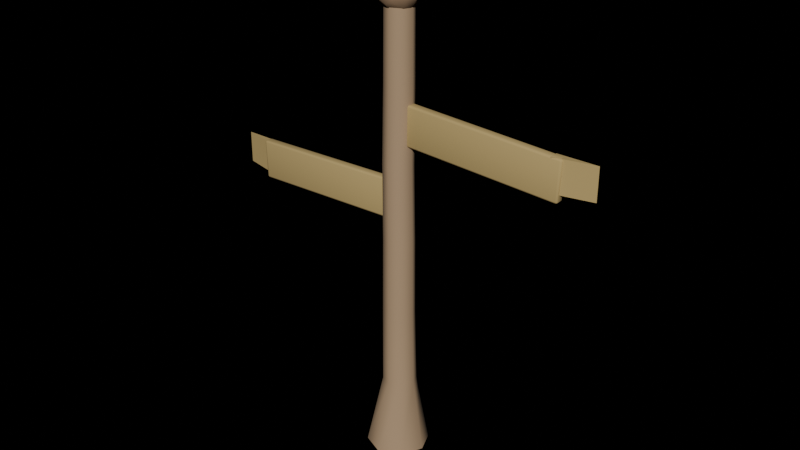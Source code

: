 # Source: prop_signpost.blend  (saved by Blender 5.2.44; exported with 4.5.12 LTS)
import bpy
from mathutils import Matrix  # noqa: F401  (used for matrix-valued properties, if any)

bpy.ops.wm.read_factory_settings(use_empty=True)
scene = bpy.context.scene
scene.name = 'Scene'

# ---- materials (node trees are filled in below, after node groups)
mat_ns_bark_light = bpy.data.materials.new('ns_bark_light')
mat_ns_bark_light.use_backface_culling = True
mat_ns_thatch = bpy.data.materials.new('ns_thatch')
mat_ns_thatch.use_backface_culling = True
mat_ns_bark = bpy.data.materials.new('ns_bark')
mat_ns_bark.use_backface_culling = True

# ---- material node trees
mat_ns_bark_light.use_nodes = True; mat_ns_bark_light.node_tree.nodes.clear()
_N = mat_ns_bark_light.node_tree.nodes; _L = mat_ns_bark_light.node_tree.links
n0 = _N.new('ShaderNodeBsdfPrincipled'); n0.name = 'Principled BSDF'; n0.location = (-200, 100)
n0.inputs[0].default_value = (0.43, 0.295, 0.175, 1.0)
n0.inputs[2].default_value = 0.92
n0.inputs[10].default_value = 0.005
n1 = _N.new('ShaderNodeOutputMaterial'); n1.name = 'Material Output'; n1.location = (200, 100)
_L.new(n0.outputs[0], n1.inputs[0])
n1.is_active_output = True
mat_ns_thatch.use_nodes = True; mat_ns_thatch.node_tree.nodes.clear()
_N = mat_ns_thatch.node_tree.nodes; _L = mat_ns_thatch.node_tree.links
n0 = _N.new('ShaderNodeBsdfPrincipled'); n0.name = 'Principled BSDF'; n0.location = (-200, 100)
n0.inputs[0].default_value = (0.52, 0.38, 0.15, 1.0)
n0.inputs[2].default_value = 0.96
n0.inputs[10].default_value = 0.005
n1 = _N.new('ShaderNodeOutputMaterial'); n1.name = 'Material Output'; n1.location = (200, 100)
_L.new(n0.outputs[0], n1.inputs[0])
n1.is_active_output = True
mat_ns_bark.use_nodes = True; mat_ns_bark.node_tree.nodes.clear()
_N = mat_ns_bark.node_tree.nodes; _L = mat_ns_bark.node_tree.links
n0 = _N.new('ShaderNodeBsdfPrincipled'); n0.name = 'Principled BSDF'; n0.location = (-200, 100)
n0.inputs[0].default_value = (0.31, 0.2, 0.115, 1.0)
n0.inputs[2].default_value = 0.94
n0.inputs[10].default_value = 0.005
n1 = _N.new('ShaderNodeOutputMaterial'); n1.name = 'Material Output'; n1.location = (200, 100)
_L.new(n0.outputs[0], n1.inputs[0])
n1.is_active_output = True

# ---- lights
light_kangsun = bpy.data.lights.new('KangSun', 'SUN')
light_kangsun.energy = 3.0

# ---- meshes
me_prop_signpost_mesh = bpy.data.meshes.new('prop_signpost_mesh')
me_prop_signpost_mesh.from_pydata([(0.1002, 0.1156, 5.053e-09), (-0.01103, 0.1617, 7.066e-09), (-0.1222, 0.1156, 5.053e-09), (-0.1683, 0.00441, 1.928e-10), (-0.1222, -0.1068, -4.668e-09), (-0.01103, -0.1528, -6.681e-09), (0.1002, -0.1068, -4.668e-09), (0.1462, 0.00441, 1.928e-10), (0.06652, 0.05699, 0.3833), (0.006803, 0.08173, 0.3833), (-0.05291, 0.05699, 0.3833), (-0.07764, -0.002721, 0.3833), (-0.05291, -0.06243, 0.3833), (0.006803, -0.08717, 0.3833), (0.06652, -0.06243, 0.3833), (0.09125, -0.002721, 0.3833), (0.05731, 0.05627, 0.7667), (0.000745, 0.0797, 0.7667), (-0.05582, 0.05627, 0.7667), (-0.07925, -0.0002981, 0.7667), (-0.05582, -0.05687, 0.7667), (0.000745, -0.0803, 0.7667), (0.05731, -0.05687, 0.7667), (0.08075, -0.0002981, 0.7667), (0.05671, 0.05404, 1.15), (0.001911, 0.07674, 1.15), (-0.05289, 0.05404, 1.15), (-0.07559, -0.0007643, 1.15), (-0.05289, -0.05557, 1.15), (0.001911, -0.07826, 1.15), (0.05671, -0.05557, 1.15), (0.07941, -0.0007643, 1.15), (0.04832, 0.05492, 1.533), (-0.004711, 0.07688, 1.533), (-0.05774, 0.05492, 1.533), (-0.07971, 0.001884, 1.533), (-0.05774, -0.05115, 1.533), (-0.004711, -0.07312, 1.533), (0.04832, -0.05115, 1.533), (0.07029, 0.001884, 1.533), (0.05427, 0.05006, 1.917), (0.003007, 0.0713, 1.917), (-0.04826, 0.05006, 1.917), (-0.06949, -0.001203, 1.917), (-0.04826, -0.05247, 1.917), (0.003007, -0.0737, 1.917), (0.05427, -0.05247, 1.917), (0.07551, -0.001203, 1.917), (0.05511, 0.04725, 2.3), (0.005609, 0.06776, 2.3), (-0.04389, 0.04725, 2.3), (-0.06439, -0.002244, 2.3), (-0.04389, -0.05174, 2.3), (0.005609, -0.07224, 2.3), (0.05511, -0.05174, 2.3), (0.07561, -0.002244, 2.3), (-0.01383, 0.0125, 1.651), (-0.003842, 0.0225, 1.65), (-0.004323, 0.0125, 1.64), (-0.0109, 0.01957, 1.651), (-0.009886, 0.01827, 1.645), (-0.004182, 0.01957, 1.643), (-0.01124, 0.0125, 1.644), (0.8452, 0.0125, 1.609), (0.8347, 0.0125, 1.6), (0.8352, 0.0225, 1.61), (0.8419, 0.0125, 1.603), (0.8407, 0.01827, 1.604), (0.8348, 0.01957, 1.603), (0.8422, 0.01957, 1.61), (0.8443, 0.0125, 1.8), (0.8538, 0.0125, 1.789), (0.8438, 0.0225, 1.79), (0.8512, 0.0125, 1.796), (0.8499, 0.01827, 1.795), (0.8509, 0.01957, 1.789), (0.8442, 0.01957, 1.797), (-0.005175, 0.0125, 1.831), (0.005295, 0.0125, 1.84), (0.004814, 0.0225, 1.83), (-0.001909, 0.0125, 1.837), (-0.0006753, 0.01827, 1.836), (0.005154, 0.01957, 1.837), (-0.002249, 0.01957, 1.83), (-0.004323, -0.0125, 1.64), (-0.003842, -0.0225, 1.65), (-0.01383, -0.0125, 1.651), (-0.004182, -0.01957, 1.643), (-0.009886, -0.01827, 1.645), (-0.0109, -0.01957, 1.651), (-0.01124, -0.0125, 1.644), (0.8347, -0.0125, 1.6), (0.8452, -0.0125, 1.609), (0.8352, -0.0225, 1.61), (0.8419, -0.0125, 1.603), (0.8407, -0.01827, 1.604), (0.8422, -0.01957, 1.61), (0.8348, -0.01957, 1.603), (0.8538, -0.0125, 1.789), (0.8443, -0.0125, 1.8), (0.8438, -0.0225, 1.79), (0.8512, -0.0125, 1.796), (0.8499, -0.01827, 1.795), (0.8442, -0.01957, 1.797), (0.8509, -0.01957, 1.789), (0.005295, -0.0125, 1.84), (-0.005175, -0.0125, 1.831), (0.004814, -0.0225, 1.83), (-0.001909, -0.0125, 1.837), (-0.0006753, -0.01827, 1.836), (-0.002249, -0.01957, 1.83), (0.005154, -0.01957, 1.837), (1.0, 0.0225, 1.64), (1.0, 0.0225, 1.8), (0.8, 0.0225, 1.8), (0.8, 0.0225, 1.64), (0.8, -0.0225, 1.64), (0.8, -0.0225, 1.8), (-0.8471, 0.0125, 1.237), (-0.8371, 0.0225, 1.238), (-0.8368, 0.0125, 1.228), (-0.8442, 0.01957, 1.237), (-0.8427, 0.01827, 1.232), (-0.8369, 0.01957, 1.231), (-0.844, 0.0125, 1.23), (0.01248, 0.0125, 1.263), (0.002783, 0.0125, 1.253), (0.002486, 0.0225, 1.263), (0.009764, 0.0125, 1.256), (0.008428, 0.01827, 1.257), (0.002696, 0.01957, 1.255), (0.009554, 0.01957, 1.263), (-0.003153, 0.0125, 1.452), (0.007139, 0.0125, 1.443), (-0.002856, 0.0225, 1.442), (0.004002, 0.0125, 1.45), (0.002743, 0.01827, 1.448), (0.004212, 0.01957, 1.443), (-0.003066, 0.01957, 1.449), (-0.8525, 0.0125, 1.417), (-0.8428, 0.0125, 1.427), (-0.8425, 0.0225, 1.417), (-0.8498, 0.0125, 1.424), (-0.8484, 0.01827, 1.423), (-0.8427, 0.01957, 1.425), (-0.8496, 0.01957, 1.417), (-0.8368, -0.0125, 1.228), (-0.8371, -0.0225, 1.238), (-0.8471, -0.0125, 1.237), (-0.8369, -0.01957, 1.231), (-0.8427, -0.01827, 1.232), (-0.8442, -0.01957, 1.237), (-0.844, -0.0125, 1.23), (0.002783, -0.0125, 1.253), (0.01248, -0.0125, 1.263), (0.002486, -0.0225, 1.263), (0.009764, -0.0125, 1.256), (0.008428, -0.01827, 1.257), (0.009554, -0.01957, 1.263), (0.002696, -0.01957, 1.255), (0.007139, -0.0125, 1.443), (-0.003153, -0.0125, 1.452), (-0.002856, -0.0225, 1.442), (0.004002, -0.0125, 1.45), (0.002743, -0.01827, 1.448), (-0.003066, -0.01957, 1.449), (0.004212, -0.01957, 1.443), (-0.8428, -0.0125, 1.427), (-0.8525, -0.0125, 1.417), (-0.8425, -0.0225, 1.417), (-0.8498, -0.0125, 1.424), (-0.8484, -0.01827, 1.423), (-0.8496, -0.01957, 1.417), (-0.8427, -0.01957, 1.425), (-1.0, 0.0225, 1.42), (-1.0, 0.0225, 1.26), (-0.8, 0.0225, 1.26), (-0.8, 0.0225, 1.42), (-0.8, -0.0225, 1.42), (-0.8, -0.0225, 1.26), (0.0, -0.105, 2.34), (0.0525, -0.09093, 2.34), (0.03712, -0.09093, 2.377), (3.215e-18, -0.09093, 2.392), (-0.03712, -0.09093, 2.377), (-0.0525, -0.09093, 2.34), (-0.03712, -0.09093, 2.303), (-9.644e-18, -0.09093, 2.287), (0.03712, -0.09093, 2.303), (0.09093, -0.0525, 2.34), (0.0643, -0.0525, 2.404), (5.568e-18, -0.0525, 2.431), (-0.0643, -0.0525, 2.404), (-0.09093, -0.0525, 2.34), (-0.0643, -0.0525, 2.276), (-1.67e-17, -0.0525, 2.249), (0.0643, -0.0525, 2.276), (0.105, -1.023e-07, 2.34), (0.07425, -1.055e-07, 2.414), (6.429e-18, -1.069e-07, 2.445), (-0.07425, -1.055e-07, 2.414), (-0.105, -1.023e-07, 2.34), (-0.07425, -9.904e-08, 2.266), (-1.929e-17, -9.769e-08, 2.235), (0.07425, -9.904e-08, 2.266), (0.09093, 0.0525, 2.34), (0.0643, 0.0525, 2.404), (5.568e-18, 0.0525, 2.431), (-0.0643, 0.0525, 2.404), (-0.09093, 0.0525, 2.34), (-0.0643, 0.0525, 2.276), (-1.67e-17, 0.0525, 2.249), (0.0643, 0.0525, 2.276), (0.0525, 0.09093, 2.34), (0.03712, 0.09093, 2.377), (3.215e-18, 0.09093, 2.392), (-0.03712, 0.09093, 2.377), (-0.0525, 0.09093, 2.34), (-0.03712, 0.09093, 2.303), (-9.644e-18, 0.09093, 2.287), (0.03712, 0.09093, 2.303), (0.0, 0.105, 2.34)], [], [(0, 1, 9, 8), (1, 2, 10, 9), (2, 3, 11, 10), (3, 4, 12, 11), (4, 5, 13, 12), (5, 6, 14, 13), (6, 7, 15, 14), (7, 0, 8, 15), (8, 9, 17, 16), (9, 10, 18, 17), (10, 11, 19, 18), (11, 12, 20, 19), (12, 13, 21, 20), (13, 14, 22, 21), (14, 15, 23, 22), (15, 8, 16, 23), (16, 17, 25, 24), (17, 18, 26, 25), (18, 19, 27, 26), (19, 20, 28, 27), (20, 21, 29, 28), (21, 22, 30, 29), (22, 23, 31, 30), (23, 16, 24, 31), (24, 25, 33, 32), (25, 26, 34, 33), (26, 27, 35, 34), (27, 28, 36, 35), (28, 29, 37, 36), (29, 30, 38, 37), (30, 31, 39, 38), (31, 24, 32, 39), (32, 33, 41, 40), (33, 34, 42, 41), (34, 35, 43, 42), (35, 36, 44, 43), (36, 37, 45, 44), (37, 38, 46, 45), (38, 39, 47, 46), (39, 32, 40, 47), (40, 41, 49, 48), (41, 42, 50, 49), (42, 43, 51, 50), (43, 44, 52, 51), (44, 45, 53, 52), (45, 46, 54, 53), (46, 47, 55, 54), (47, 40, 48, 55), (7, 6, 5, 4, 3, 2, 1, 0), (48, 49, 50, 51, 52, 53, 54, 55), (56, 59, 60, 62), (57, 61, 60, 59), (58, 62, 60, 61), (63, 66, 67, 69), (64, 68, 67, 66), (65, 69, 67, 68), (70, 73, 74, 76), (71, 75, 74, 73), (72, 76, 74, 75), (77, 80, 81, 83), (78, 82, 81, 80), (79, 83, 81, 82), (84, 87, 88, 90), (85, 89, 88, 87), (86, 90, 88, 89), (91, 94, 95, 97), (92, 96, 95, 94), (93, 97, 95, 96), (98, 101, 102, 104), (99, 103, 102, 101), (100, 104, 102, 103), (105, 108, 109, 111), (106, 110, 109, 108), (107, 111, 109, 110), (56, 77, 83, 59), (59, 83, 79, 57), (72, 79, 82, 76), (76, 82, 78, 70), (65, 72, 75, 69), (69, 75, 71, 63), (57, 65, 68, 61), (61, 68, 64, 58), (84, 91, 97, 87), (87, 97, 93, 85), (92, 98, 104, 96), (96, 104, 100, 93), (99, 105, 111, 103), (103, 111, 107, 100), (85, 107, 110, 89), (89, 110, 106, 86), (63, 92, 94, 66), (66, 94, 91, 64), (58, 84, 90, 62), (62, 90, 86, 56), (77, 106, 108, 80), (80, 108, 105, 78), (70, 99, 101, 73), (73, 101, 98, 71), (86, 106, 77, 56), (79, 72, 65, 57), (64, 91, 84, 58), (71, 98, 92, 63), (78, 105, 99, 70), (93, 100, 107, 85), (115, 114, 113, 112), (116, 117, 114, 115), (113, 117, 116, 112), (116, 115, 112), (114, 117, 113), (118, 121, 122, 124), (119, 123, 122, 121), (120, 124, 122, 123), (125, 128, 129, 131), (126, 130, 129, 128), (127, 131, 129, 130), (132, 135, 136, 138), (133, 137, 136, 135), (134, 138, 136, 137), (139, 142, 143, 145), (140, 144, 143, 142), (141, 145, 143, 144), (146, 149, 150, 152), (147, 151, 150, 149), (148, 152, 150, 151), (153, 156, 157, 159), (154, 158, 157, 156), (155, 159, 157, 158), (160, 163, 164, 166), (161, 165, 164, 163), (162, 166, 164, 165), (167, 170, 171, 173), (168, 172, 171, 170), (169, 173, 171, 172), (118, 139, 145, 121), (121, 145, 141, 119), (134, 141, 144, 138), (138, 144, 140, 132), (127, 134, 137, 131), (131, 137, 133, 125), (119, 127, 130, 123), (123, 130, 126, 120), (146, 153, 159, 149), (149, 159, 155, 147), (154, 160, 166, 158), (158, 166, 162, 155), (161, 167, 173, 165), (165, 173, 169, 162), (147, 169, 172, 151), (151, 172, 168, 148), (125, 154, 156, 128), (128, 156, 153, 126), (120, 146, 152, 124), (124, 152, 148, 118), (139, 168, 170, 142), (142, 170, 167, 140), (132, 161, 163, 135), (135, 163, 160, 133), (148, 168, 139, 118), (141, 134, 127, 119), (126, 153, 146, 120), (133, 160, 154, 125), (140, 167, 161, 132), (155, 162, 169, 147), (177, 176, 175, 174), (178, 179, 176, 177), (175, 179, 178, 174), (178, 177, 174), (176, 179, 175), (180, 181, 182), (180, 182, 183), (180, 183, 184), (180, 184, 185), (180, 185, 186), (180, 186, 187), (180, 187, 188), (180, 188, 181), (181, 189, 190, 182), (182, 190, 191, 183), (183, 191, 192, 184), (184, 192, 193, 185), (185, 193, 194, 186), (186, 194, 195, 187), (187, 195, 196, 188), (188, 196, 189, 181), (189, 197, 198, 190), (190, 198, 199, 191), (191, 199, 200, 192), (192, 200, 201, 193), (193, 201, 202, 194), (194, 202, 203, 195), (195, 203, 204, 196), (196, 204, 197, 189), (197, 205, 206, 198), (198, 206, 207, 199), (199, 207, 208, 200), (200, 208, 209, 201), (201, 209, 210, 202), (202, 210, 211, 203), (203, 211, 212, 204), (204, 212, 205, 197), (205, 213, 214, 206), (206, 214, 215, 207), (207, 215, 216, 208), (208, 216, 217, 209), (209, 217, 218, 210), (210, 218, 219, 211), (211, 219, 220, 212), (212, 220, 213, 205), (221, 214, 213), (221, 215, 214), (221, 216, 215), (221, 217, 216), (221, 218, 217), (221, 219, 218), (221, 220, 219), (221, 213, 220)])
me_prop_signpost_mesh.polygons.foreach_set('use_smooth', [True] * 216)
me_prop_signpost_mesh.polygons.foreach_set('material_index', [0, 0, 0, 0, 0, 0, 0, 0, 0, 0, 0, 0, 0, 0, 0, 0, 0, 0, 0, 0, 0, 0, 0, 0, 0, 0, 0, 0, 0, 0, 0, 0, 0, 0, 0, 0, 0, 0, 0, 0, 0, 0, 0, 0, 0, 0, 0, 0, 0, 0, 1, 1, 1, 1, 1, 1, 1, 1, 1, 1, 1, 1, 1, 1, 1, 1, 1, 1, 1, 1, 1, 1, 1, 1, 1, 1, 1, 1, 1, 1, 1, 1, 1, 1, 1, 1, 1, 1, 1, 1, 1, 1, 1, 1, 1, 1, 1, 1, 1, 1, 1, 1, 1, 1, 1, 1, 1, 1, 1, 1, 1, 1, 1, 1, 1, 1, 1, 1, 1, 1, 1, 1, 1, 1, 1, 1, 1, 1, 1, 1, 1, 1, 1, 1, 1, 1, 1, 1, 1, 1, 1, 1, 1, 1, 1, 1, 1, 1, 1, 1, 1, 1, 1, 1, 1, 1, 1, 1, 1, 1, 1, 1, 1, 1, 1, 1, 1, 1, 2, 2, 2, 2, 2, 2, 2, 2, 2, 2, 2, 2, 2, 2, 2, 2, 2, 2, 2, 2, 2, 2, 2, 2, 2, 2, 2, 2, 2, 2, 2, 2, 2, 2, 2, 2, 2, 2, 2, 2, 2, 2, 2, 2, 2, 2, 2, 2])
_k = set([(0, 1), (0, 7), (1, 2), (2, 3), (3, 4), (4, 5), (5, 6), (6, 7), (48, 49), (48, 55), (49, 50), (50, 51), (51, 52), (52, 53), (53, 54), (54, 55), (112, 113), (112, 115), (112, 116), (113, 114), (113, 117), (114, 115), (114, 117), (115, 116), (116, 117), (174, 175), (174, 177), (174, 178), (175, 176), (175, 179), (176, 177), (176, 179), (177, 178), (178, 179)])
me_prop_signpost_mesh.attributes.new('sharp_edge', 'BOOLEAN', 'EDGE').data.foreach_set('value', [ (min(e.vertices), max(e.vertices)) in _k for e in me_prop_signpost_mesh.edges])
_uv = me_prop_signpost_mesh.uv_layers.new(name='UVMap')
_uv.uv.foreach_set('vector', [0.7003, 0.5, 0.4779, 0.5, 0.5136, 1.267, 0.633, 1.267, 0.4779, 0.5, 0.2556, 0.5, 0.3942, 1.267, 0.5136, 1.267, 0.5, 0.2688, 0.5, 0.4912, 1.267, 0.5054, 1.267, 0.386, 0.5, 0.4912, 0.5, 0.7136, 1.267, 0.6249, 1.267, 0.5054, 0.2556, 0.5, 0.4779, 0.5, 0.5136, 1.267, 0.3942, 1.267, 0.4779, 0.5, 0.7003, 0.5, 0.633, 1.267, 0.5136, 1.267, 0.5, 0.7136, 0.5, 0.4912, 1.267, 0.5054, 1.267, 0.6249, 0.5, 0.4912, 0.5, 0.2688, 1.267, 0.386, 1.267, 0.5054, 0.633, 1.267, 0.5136, 1.267, 0.5015, 2.033, 0.6146, 2.033, 0.5136, 1.267, 0.3942, 1.267, 0.3884, 2.033, 0.5015, 2.033, 1.267, 0.386, 1.267, 0.5054, 2.033, 0.5006, 2.033, 0.3875, 1.267, 0.5054, 1.267, 0.6249, 2.033, 0.6137, 2.033, 0.5006, 0.3942, 1.267, 0.5136, 1.267, 0.5015, 2.033, 0.3884, 2.033, 0.5136, 1.267, 0.633, 1.267, 0.6146, 2.033, 0.5015, 2.033, 1.267, 0.6249, 1.267, 0.5054, 2.033, 0.5006, 2.033, 0.6137, 1.267, 0.5054, 1.267, 0.386, 2.033, 0.3875, 2.033, 0.5006, 0.6146, 2.033, 0.5015, 2.033, 0.5038, 2.8, 0.6134, 2.8, 0.5015, 2.033, 0.3884, 2.033, 0.3942, 2.8, 0.5038, 2.8, 2.033, 0.3875, 2.033, 0.5006, 2.8, 0.5015, 2.8, 0.3919, 2.033, 0.5006, 2.033, 0.6137, 2.8, 0.6111, 2.8, 0.5015, 0.3884, 2.033, 0.5015, 2.033, 0.5038, 2.8, 0.3942, 2.8, 0.5015, 2.033, 0.6146, 2.033, 0.6134, 2.8, 0.5038, 2.8, 2.033, 0.6137, 2.033, 0.5006, 2.8, 0.5015, 2.8, 0.6111, 2.033, 0.5006, 2.033, 0.3875, 2.8, 0.3919, 2.8, 0.5015, 0.6134, 2.8, 0.5038, 2.8, 0.4906, 3.567, 0.5966, 3.567, 0.5038, 2.8, 0.3942, 2.8, 0.3845, 3.567, 0.4906, 3.567, 2.8, 0.3919, 2.8, 0.5015, 3.567, 0.4962, 3.567, 0.3902, 2.8, 0.5015, 2.8, 0.6111, 3.567, 0.6023, 3.567, 0.4962, 0.3942, 2.8, 0.5038, 2.8, 0.4906, 3.567, 0.3845, 3.567, 0.5038, 2.8, 0.6134, 2.8, 0.5966, 3.567, 0.4906, 3.567, 2.8, 0.6111, 2.8, 0.5015, 3.567, 0.4962, 3.567, 0.6023, 2.8, 0.5015, 2.8, 0.3919, 3.567, 0.3902, 3.567, 0.4962, 0.5966, 3.567, 0.4906, 3.567, 0.506, 4.333, 0.6085, 4.333, 0.4906, 3.567, 0.3845, 3.567, 0.4035, 4.333, 0.506, 4.333, 3.567, 0.3902, 3.567, 0.4962, 4.333, 0.5024, 4.333, 0.3999, 3.567, 0.4962, 3.567, 0.6023, 4.333, 0.6049, 4.333, 0.5024, 0.3845, 3.567, 0.4906, 3.567, 0.506, 4.333, 0.4035, 4.333, 0.4906, 3.567, 0.5966, 3.567, 0.6085, 4.333, 0.506, 4.333, 3.567, 0.6023, 3.567, 0.4962, 4.333, 0.5024, 4.333, 0.6049, 3.567, 0.4962, 3.567, 0.3902, 4.333, 0.3999, 4.333, 0.5024, 0.6085, 4.333, 0.506, 4.333, 0.5112, 5.1, 0.6102, 5.1, 0.506, 4.333, 0.4035, 4.333, 0.4122, 5.1, 0.5112, 5.1, 4.333, 0.3999, 4.333, 0.5024, 5.1, 0.5045, 5.1, 0.4055, 4.333, 0.5024, 4.333, 0.6049, 5.1, 0.6035, 5.1, 0.5045, 0.4035, 4.333, 0.506, 4.333, 0.5112, 5.1, 0.4122, 5.1, 0.506, 4.333, 0.6085, 4.333, 0.6102, 5.1, 0.5112, 5.1, 4.333, 0.6049, 4.333, 0.5024, 5.1, 0.5045, 5.1, 0.6035, 4.333, 0.5024, 4.333, 0.3999, 5.1, 0.4055, 5.1, 0.5045, 0.7924, 0.4912, 0.7003, 0.7136, 0.4779, 0.8057, 0.2556, 0.7136, 0.1634, 0.4912, 0.2556, 0.2688, 0.4779, 0.1767, 0.7003, 0.2688, 0.6102, 0.4055, 0.5112, 0.3645, 0.4122, 0.4055, 0.3712, 0.5045, 0.4122, 0.6035, 0.5112, 0.6445, 0.6102, 0.6035, 0.6512, 0.5045, 3.802, 0.475, 3.801, 0.4609, 3.79, 0.4635, 3.787, 0.475, 0.4923, 3.801, 0.4916, 3.786, 0.4802, 3.79, 0.4782, 3.801, 0.4914, 0.475, 0.4775, 0.475, 0.4802, 0.4635, 0.4916, 0.4609, 3.719, 0.475, 3.705, 0.475, 3.708, 0.4635, 3.719, 0.4609, 2.169, 0.475, 2.17, 0.4609, 2.181, 0.4635, 2.184, 0.475, 2.17, 3.72, 2.184, 3.719, 2.181, 3.708, 2.17, 3.706, 2.189, 0.475, 2.202, 0.475, 2.2, 0.4635, 2.188, 0.4609, 4.078, 0.475, 4.079, 0.4609, 4.09, 0.4635, 4.093, 0.475, 2.188, 4.079, 2.188, 4.094, 2.2, 4.09, 2.202, 4.079, 4.161, 0.475, 4.175, 0.475, 4.172, 0.4635, 4.161, 0.4609, 0.5106, 0.475, 0.5103, 0.4609, 0.4986, 0.4635, 0.4962, 0.475, 0.5096, 4.16, 0.4955, 4.161, 0.4986, 4.172, 0.5103, 4.174, 0.4914, 0.525, 0.4916, 0.5391, 0.4802, 0.5365, 0.4775, 0.525, 0.4923, 3.801, 0.4782, 3.801, 0.4802, 3.79, 0.4916, 3.786, 3.802, 0.525, 3.787, 0.525, 3.79, 0.5365, 3.801, 0.5391, 2.169, 0.525, 2.184, 0.525, 2.181, 0.5365, 2.17, 0.5391, 3.719, 0.525, 3.719, 0.5391, 3.708, 0.5365, 3.705, 0.525, 2.17, 3.72, 2.17, 3.706, 2.181, 3.708, 2.184, 3.719, 4.078, 0.525, 4.093, 0.525, 4.09, 0.5365, 4.079, 0.5391, 2.189, 0.525, 2.188, 0.5391, 2.2, 0.5365, 2.202, 0.525, 2.188, 4.079, 2.202, 4.079, 2.2, 4.09, 2.188, 4.094, 0.5106, 0.525, 0.4962, 0.525, 0.4986, 0.5365, 0.5103, 0.5391, 4.161, 0.525, 4.161, 0.5391, 4.172, 0.5365, 4.175, 0.525, 0.5096, 4.16, 0.5103, 4.174, 0.4986, 4.172, 0.4955, 4.161, 3.802, 0.475, 4.161, 0.475, 4.161, 0.4609, 3.801, 0.4609, 0.4782, 3.801, 0.4955, 4.161, 0.5096, 4.16, 0.4923, 3.801, 2.188, 4.079, 0.5096, 4.16, 0.5103, 4.174, 2.188, 4.094, 2.188, 0.4609, 0.5103, 0.4609, 0.5106, 0.475, 2.189, 0.475, 2.17, 3.72, 2.188, 4.079, 2.202, 4.079, 2.184, 3.719, 3.719, 0.4609, 4.079, 0.4609, 4.078, 0.475, 3.719, 0.475, 0.4923, 3.801, 2.17, 3.72, 2.17, 3.706, 0.4916, 3.786, 0.4916, 0.4609, 2.17, 0.4609, 2.169, 0.475, 0.4914, 0.475, 0.4914, 0.525, 2.169, 0.525, 2.17, 0.5391, 0.4916, 0.5391, 0.4916, 3.786, 2.17, 3.706, 2.17, 3.72, 0.4923, 3.801, 3.719, 0.525, 4.078, 0.525, 4.079, 0.5391, 3.719, 0.5391, 2.184, 3.719, 2.202, 4.079, 2.188, 4.079, 2.17, 3.72, 2.189, 0.525, 0.5106, 0.525, 0.5103, 0.5391, 2.188, 0.5391, 2.188, 4.094, 0.5103, 4.174, 0.5096, 4.16, 2.188, 4.079, 0.4923, 3.801, 0.5096, 4.16, 0.4955, 4.161, 0.4782, 3.801, 3.801, 0.5391, 4.161, 0.5391, 4.161, 0.525, 3.802, 0.525, 3.719, 0.475, 3.719, 0.525, 3.705, 0.525, 3.705, 0.475, 2.184, 0.475, 2.184, 0.525, 2.169, 0.525, 2.169, 0.475, 0.4914, 0.475, 0.4914, 0.525, 0.4775, 0.525, 0.4775, 0.475, 3.787, 0.475, 3.787, 0.525, 3.802, 0.525, 3.802, 0.475, 4.161, 0.475, 4.161, 0.525, 4.175, 0.525, 4.175, 0.475, 0.4962, 0.475, 0.4962, 0.525, 0.5106, 0.525, 0.5106, 0.475, 2.189, 0.475, 2.189, 0.525, 2.202, 0.525, 2.202, 0.475, 4.093, 0.475, 4.093, 0.525, 4.078, 0.525, 4.078, 0.475, 3.802, 0.525, 4.161, 0.525, 4.161, 0.475, 3.802, 0.475, 0.5096, 4.16, 2.188, 4.079, 2.17, 3.72, 0.4923, 3.801, 2.169, 0.475, 2.169, 0.525, 0.4914, 0.525, 0.4914, 0.475, 4.078, 0.475, 4.078, 0.525, 3.719, 0.525, 3.719, 0.475, 0.5106, 0.475, 0.5106, 0.525, 2.189, 0.525, 2.189, 0.475, 2.17, 3.72, 2.188, 4.079, 0.5096, 4.16, 0.4923, 3.801, 2.1, 3.78, 2.1, 4.1, 2.5, 4.1, 2.5, 3.78, 3.78, 0.545, 4.1, 0.545, 4.1, 0.455, 3.78, 0.455, 2.5, 4.1, 2.1, 4.1, 2.1, 3.78, 2.5, 3.78, 2.1, 0.545, 2.1, 0.455, 2.5, 0.455, 2.1, 0.455, 2.1, 0.545, 2.5, 0.455, 2.975, 0.475, 2.975, 0.4609, 2.963, 0.4635, 2.961, 0.475, -1.174, 2.975, -1.174, 2.961, -1.185, 2.963, -1.188, 2.975, -1.174, 0.475, -1.188, 0.475, -1.185, 0.4635, -1.174, 0.4609, 3.026, 0.475, 3.011, 0.475, 3.014, 0.4635, 3.025, 0.4609, 0.5056, 0.475, 0.5054, 0.4609, 0.5169, 0.4635, 0.5195, 0.475, 0.505, 3.025, 0.5191, 3.025, 0.5169, 3.014, 0.5054, 3.011, 0.4937, 0.475, 0.508, 0.475, 0.5055, 0.4635, 0.4939, 0.4609, 3.385, 0.475, 3.385, 0.4609, 3.397, 0.4635, 3.399, 0.475, 0.4943, 3.385, 0.4939, 3.399, 0.5055, 3.397, 0.5084, 3.385, 3.334, 0.475, 3.349, 0.475, 3.346, 0.4635, 3.335, 0.4609, -1.186, 0.475, -1.185, 0.4609, -1.197, 0.4635, -1.2, 0.475, -1.185, 3.335, -1.199, 3.335, -1.197, 3.346, -1.185, 3.349, -1.174, 0.525, -1.174, 0.5391, -1.185, 0.5365, -1.188, 0.525, -1.174, 2.975, -1.188, 2.975, -1.185, 2.963, -1.174, 2.961, 2.975, 0.525, 2.961, 0.525, 2.963, 0.5365, 2.975, 0.5391, 0.5056, 0.525, 0.5195, 0.525, 0.5169, 0.5365, 0.5054, 0.5391, 3.026, 0.525, 3.025, 0.5391, 3.014, 0.5365, 3.011, 0.525, 0.505, 3.025, 0.5054, 3.011, 0.5169, 3.014, 0.5191, 3.025, 3.385, 0.525, 3.399, 0.525, 3.397, 0.5365, 3.385, 0.5391, 0.4937, 0.525, 0.4939, 0.5391, 0.5055, 0.5365, 0.508, 0.525, 0.4943, 3.385, 0.5084, 3.385, 0.5055, 3.397, 0.4939, 3.399, -1.186, 0.525, -1.2, 0.525, -1.197, 0.5365, -1.185, 0.5391, 3.334, 0.525, 3.335, 0.5391, 3.346, 0.5365, 3.349, 0.525, -1.185, 3.335, -1.185, 3.349, -1.197, 3.346, -1.199, 3.335, 2.975, 0.475, 3.334, 0.475, 3.335, 0.4609, 2.975, 0.4609, -1.188, 2.975, -1.199, 3.335, -1.185, 3.335, -1.174, 2.975, 0.4943, 3.385, -1.185, 3.335, -1.185, 3.349, 0.4939, 3.399, 0.4939, 0.4609, -1.185, 0.4609, -1.186, 0.475, 0.4937, 0.475, 0.505, 3.025, 0.4943, 3.385, 0.5084, 3.385, 0.5191, 3.025, 3.025, 0.4609, 3.385, 0.4609, 3.385, 0.475, 3.026, 0.475, -1.174, 2.975, 0.505, 3.025, 0.5054, 3.011, -1.174, 2.961, -1.174, 0.4609, 0.5054, 0.4609, 0.5056, 0.475, -1.174, 0.475, -1.174, 0.525, 0.5056, 0.525, 0.5054, 0.5391, -1.174, 0.5391, -1.174, 2.961, 0.5054, 3.011, 0.505, 3.025, -1.174, 2.975, 3.026, 0.525, 3.385, 0.525, 3.385, 0.5391, 3.025, 0.5391, 0.5191, 3.025, 0.5084, 3.385, 0.4943, 3.385, 0.505, 3.025, 0.4937, 0.525, -1.186, 0.525, -1.185, 0.5391, 0.4939, 0.5391, 0.4939, 3.399, -1.185, 3.349, -1.185, 3.335, 0.4943, 3.385, -1.174, 2.975, -1.185, 3.335, -1.199, 3.335, -1.188, 2.975, 2.975, 0.5391, 3.335, 0.5391, 3.334, 0.525, 2.975, 0.525, 3.026, 0.475, 3.026, 0.525, 3.011, 0.525, 3.011, 0.475, 0.5195, 0.475, 0.5195, 0.525, 0.5056, 0.525, 0.5056, 0.475, -1.174, 0.475, -1.174, 0.525, -1.188, 0.525, -1.188, 0.475, 2.961, 0.475, 2.961, 0.525, 2.975, 0.525, 2.975, 0.475, 3.334, 0.475, 3.334, 0.525, 3.349, 0.525, 3.349, 0.475, -1.2, 0.475, -1.2, 0.525, -1.186, 0.525, -1.186, 0.475, 0.4937, 0.475, 0.4937, 0.525, 0.508, 0.525, 0.508, 0.475, 3.399, 0.475, 3.399, 0.525, 3.385, 0.525, 3.385, 0.475, 2.975, 0.525, 3.334, 0.525, 3.334, 0.475, 2.975, 0.475, -1.185, 3.335, 0.4943, 3.385, 0.505, 3.025, -1.174, 2.975, 0.5056, 0.475, 0.5056, 0.525, -1.174, 0.525, -1.174, 0.475, 3.385, 0.475, 3.385, 0.525, 3.026, 0.525, 3.026, 0.475, -1.186, 0.475, -1.186, 0.525, 0.4937, 0.525, 0.4937, 0.475, 0.505, 3.025, 0.4943, 3.385, -1.185, 3.335, -1.174, 2.975, -1.1, 3.34, -1.1, 3.02, -1.5, 3.02, -1.5, 3.34, 3.34, 0.545, 3.02, 0.545, 3.02, 0.455, 3.34, 0.455, -1.5, 3.02, -1.1, 3.02, -1.1, 3.34, -1.5, 3.34, -1.1, 0.545, -1.1, 0.455, -1.5, 0.455, -1.1, 0.455, -1.1, 0.545, -1.5, 0.455, 0.5, 5.18, 0.605, 5.18, 0.5742, 5.254, 0.5, 5.18, 0.5742, 5.254, 0.5, 5.285, 0.5, 5.18, 0.5, 5.285, 0.4258, 5.254, 0.5, 5.18, 0.4258, 5.254, 0.395, 5.18, 0.5, 5.18, 0.395, 5.18, 0.4258, 5.106, 0.5, 5.18, 0.4258, 5.106, 0.5, 5.075, 0.5, 5.18, 0.5, 5.075, 0.5742, 5.106, 0.5, 5.18, 0.5742, 5.106, 0.605, 5.18, 5.18, 0.6819, 5.18, 0.605, 5.309, 0.605, 5.254, 0.6819, 0.5742, 0.6819, 0.6286, 0.605, 0.5, 0.605, 0.5, 0.6819, 0.5, 0.6819, 0.5, 0.605, 0.3714, 0.605, 0.4258, 0.6819, 5.254, 0.6819, 5.309, 0.605, 5.18, 0.605, 5.18, 0.6819, 5.18, 0.6819, 5.18, 0.605, 5.051, 0.605, 5.106, 0.6819, 0.4258, 0.6819, 0.3714, 0.605, 0.5, 0.605, 0.5, 0.6819, 0.5, 0.6819, 0.5, 0.605, 0.6286, 0.605, 0.5742, 0.6819, 5.106, 0.6819, 5.051, 0.605, 5.18, 0.605, 5.18, 0.6819, 5.18, 0.605, 5.18, 0.5, 5.328, 0.5, 5.309, 0.605, 0.6286, 0.605, 0.6485, 0.5, 0.5, 0.5, 0.5, 0.605, 0.5, 0.605, 0.5, 0.5, 0.3515, 0.5, 0.3714, 0.605, 5.309, 0.605, 5.328, 0.5, 5.18, 0.5, 5.18, 0.605, 5.18, 0.605, 5.18, 0.5, 5.032, 0.5, 5.051, 0.605, 0.3714, 0.605, 0.3515, 0.5, 0.5, 0.5, 0.5, 0.605, 0.5, 0.605, 0.5, 0.5, 0.6485, 0.5, 0.6286, 0.605, 5.051, 0.605, 5.032, 0.5, 5.18, 0.5, 5.18, 0.605, 5.18, 0.5, 5.18, 0.395, 5.309, 0.395, 5.328, 0.5, 0.6485, 0.5, 0.6286, 0.395, 0.5, 0.395, 0.5, 0.5, 0.5, 0.5, 0.5, 0.395, 0.3714, 0.395, 0.3515, 0.5, 5.328, 0.5, 5.309, 0.395, 5.18, 0.395, 5.18, 0.5, 5.18, 0.5, 5.18, 0.395, 5.051, 0.395, 5.032, 0.5, 0.3515, 0.5, 0.3714, 0.395, 0.5, 0.395, 0.5, 0.5, 0.5, 0.5, 0.5, 0.395, 0.6286, 0.395, 0.6485, 0.5, 5.032, 0.5, 5.051, 0.395, 5.18, 0.395, 5.18, 0.5, 5.18, 0.395, 5.18, 0.3181, 5.254, 0.3181, 5.309, 0.395, 0.6286, 0.395, 0.5742, 0.3181, 0.5, 0.3181, 0.5, 0.395, 0.5, 0.395, 0.5, 0.3181, 0.4258, 0.3181, 0.3714, 0.395, 5.309, 0.395, 5.254, 0.3181, 5.18, 0.3181, 5.18, 0.395, 5.18, 0.395, 5.18, 0.3181, 5.106, 0.3181, 5.051, 0.395, 0.3714, 0.395, 0.4258, 0.3181, 0.5, 0.3181, 0.5, 0.395, 0.5, 0.395, 0.5, 0.3181, 0.5742, 0.3181, 0.6286, 0.395, 5.051, 0.395, 5.106, 0.3181, 5.18, 0.3181, 5.18, 0.395, 0.5, 5.18, 0.5742, 5.254, 0.605, 5.18, 0.5, 5.18, 0.5, 5.285, 0.5742, 5.254, 0.5, 5.18, 0.4258, 5.254, 0.5, 5.285, 0.5, 5.18, 0.395, 5.18, 0.4258, 5.254, 0.5, 5.18, 0.4258, 5.106, 0.395, 5.18, 0.5, 5.18, 0.5, 5.075, 0.4258, 5.106, 0.5, 5.18, 0.5742, 5.106, 0.5, 5.075, 0.5, 5.18, 0.605, 5.18, 0.5742, 5.106])
me_prop_signpost_mesh.materials.append(mat_ns_bark_light)
me_prop_signpost_mesh.materials.append(mat_ns_thatch)
me_prop_signpost_mesh.materials.append(mat_ns_bark)
me_prop_signpost_mesh.update()

# ---- objects
ob_kangsun = bpy.data.objects.new('KangSun', light_kangsun)
ob_prop_signpost = bpy.data.objects.new('prop_signpost', me_prop_signpost_mesh)

# ---- transforms, parenting, visibility, modifiers, constraints
ob_kangsun.location = (0.0, 0.0, 0.0)
ob_kangsun.rotation_euler = (0.9599, 0.0, 0.6109)
ob_prop_signpost.location = (0.0, 0.0, 0.0)

# ---- collection membership
scene.collection.objects.link(ob_kangsun)
scene.collection.objects.link(ob_prop_signpost)

# ---- scene / render settings (as saved in the file)
scene.frame_start = 1; scene.frame_end = 250; scene.frame_set(1)
scene.render.engine = 'BLENDER_EEVEE_NEXT'
scene.render.bake_bias = 0.0
scene.render.bake_samples = 0
scene.render.compositor_device = 'GPU'
scene.eevee.use_volume_custom_range = False
scene.eevee.fast_gi_thickness_near = 0.1
scene.eevee.fast_gi_thickness_far = 0.0
scene.eevee.ray_tracing_options.screen_trace_thickness = 0.1
bpy.context.view_layer.update()

# ---- added for rendering (the .blend has no active camera): camera
cam_auto = bpy.data.cameras.new('AutoCamera')
cam_auto.lens = 50.0
cam_auto.sensor_width = 36.0
cam_auto.clip_end = 1000.0
ob_auto_camera = bpy.data.objects.new('AutoCamera', cam_auto)
scene.collection.objects.link(ob_auto_camera)
ob_auto_camera.location = (2.93705, -3.52005, 3.57214)
ob_auto_camera.rotation_euler = (1.09748, -7.21219e-08, 0.694738)
scene.camera = ob_auto_camera
bpy.context.view_layer.update()
